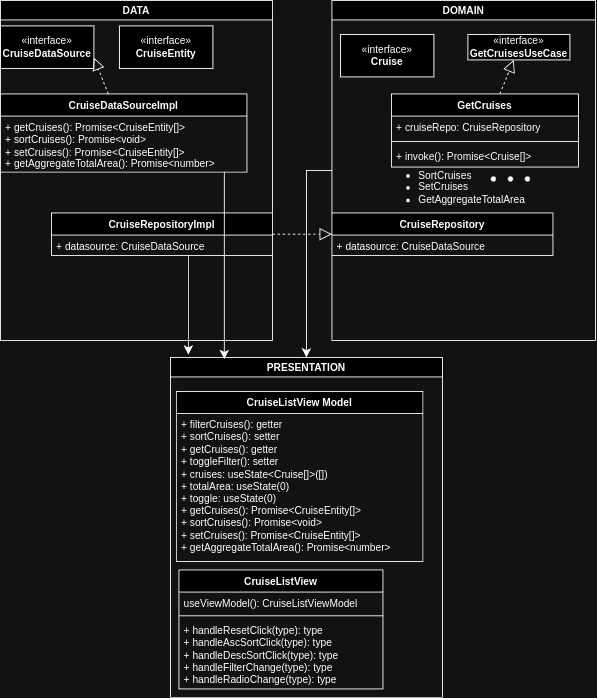

The diagram above was exported from draw.io. Its source (the exported page's mxGraphModel, read from the mxfile embedded in the PNG):
<mxGraphModel dx="1906" dy="893" grid="1" gridSize="10" guides="1" tooltips="1" connect="1" arrows="1" fold="1" page="1" pageScale="1" pageWidth="827" pageHeight="1169" math="0" shadow="0">
  <root>
    <mxCell id="WIyWlLk6GJQsqaUBKTNV-0" />
    <mxCell id="WIyWlLk6GJQsqaUBKTNV-1" parent="WIyWlLk6GJQsqaUBKTNV-0" />
    <mxCell id="IhmCZeDQ-HOPJmqMbbNZ-0" value="DATA" style="swimlane;whiteSpace=wrap;html=1;" vertex="1" parent="WIyWlLk6GJQsqaUBKTNV-1">
      <mxGeometry x="60" y="120" width="320" height="400" as="geometry" />
    </mxCell>
    <mxCell id="IhmCZeDQ-HOPJmqMbbNZ-1" value="«interface»&lt;br&gt;&lt;b&gt;CruiseDataSource&lt;/b&gt;" style="html=1;whiteSpace=wrap;" vertex="1" parent="IhmCZeDQ-HOPJmqMbbNZ-0">
      <mxGeometry y="30" width="110" height="50" as="geometry" />
    </mxCell>
    <mxCell id="IhmCZeDQ-HOPJmqMbbNZ-3" value="&lt;b&gt;CruiseDataSourceImpl&lt;/b&gt;" style="swimlane;fontStyle=1;align=center;verticalAlign=top;childLayout=stackLayout;horizontal=1;startSize=26;horizontalStack=0;resizeParent=1;resizeParentMax=0;resizeLast=0;collapsible=1;marginBottom=0;whiteSpace=wrap;html=1;" vertex="1" parent="IhmCZeDQ-HOPJmqMbbNZ-0">
      <mxGeometry y="110" width="290" height="92" as="geometry" />
    </mxCell>
    <mxCell id="IhmCZeDQ-HOPJmqMbbNZ-6" value="+ getCruises():&amp;nbsp;Promise&amp;lt;CruiseEntity[]&amp;gt;&lt;div&gt;+ sortCruises(): Promise&amp;lt;void&amp;gt;&lt;/div&gt;&lt;div&gt;+ setCruises(): Promise&amp;lt;CruiseEntity[]&amp;gt;&lt;/div&gt;&lt;div&gt;+ getAggregateTotalArea(): Promise&amp;lt;number&amp;gt;&lt;/div&gt;" style="text;strokeColor=none;fillColor=none;align=left;verticalAlign=top;spacingLeft=4;spacingRight=4;overflow=hidden;rotatable=0;points=[[0,0.5],[1,0.5]];portConstraint=eastwest;whiteSpace=wrap;html=1;" vertex="1" parent="IhmCZeDQ-HOPJmqMbbNZ-3">
      <mxGeometry y="26" width="290" height="66" as="geometry" />
    </mxCell>
    <mxCell id="IhmCZeDQ-HOPJmqMbbNZ-7" value="CruiseRepositoryImpl" style="swimlane;fontStyle=1;align=center;verticalAlign=top;childLayout=stackLayout;horizontal=1;startSize=26;horizontalStack=0;resizeParent=1;resizeParentMax=0;resizeLast=0;collapsible=1;marginBottom=0;whiteSpace=wrap;html=1;" vertex="1" parent="IhmCZeDQ-HOPJmqMbbNZ-0">
      <mxGeometry x="60" y="250" width="260" height="50" as="geometry" />
    </mxCell>
    <mxCell id="IhmCZeDQ-HOPJmqMbbNZ-10" value="+ datasource: CruiseDataSource" style="text;strokeColor=none;fillColor=none;align=left;verticalAlign=top;spacingLeft=4;spacingRight=4;overflow=hidden;rotatable=0;points=[[0,0.5],[1,0.5]];portConstraint=eastwest;whiteSpace=wrap;html=1;" vertex="1" parent="IhmCZeDQ-HOPJmqMbbNZ-7">
      <mxGeometry y="26" width="260" height="24" as="geometry" />
    </mxCell>
    <mxCell id="IhmCZeDQ-HOPJmqMbbNZ-17" value="" style="endArrow=block;dashed=1;endFill=0;endSize=12;html=1;rounded=0;entryX=1;entryY=0.75;entryDx=0;entryDy=0;" edge="1" parent="IhmCZeDQ-HOPJmqMbbNZ-0" source="IhmCZeDQ-HOPJmqMbbNZ-3" target="IhmCZeDQ-HOPJmqMbbNZ-1">
      <mxGeometry width="160" relative="1" as="geometry">
        <mxPoint x="300" y="260" as="sourcePoint" />
        <mxPoint x="460" y="260" as="targetPoint" />
      </mxGeometry>
    </mxCell>
    <mxCell id="IhmCZeDQ-HOPJmqMbbNZ-23" value="«interface»&lt;br&gt;&lt;b&gt;CruiseEntity&lt;/b&gt;" style="html=1;whiteSpace=wrap;" vertex="1" parent="IhmCZeDQ-HOPJmqMbbNZ-0">
      <mxGeometry x="140" y="30" width="110" height="50" as="geometry" />
    </mxCell>
    <mxCell id="IhmCZeDQ-HOPJmqMbbNZ-16" value="DOMAIN" style="swimlane;whiteSpace=wrap;html=1;" vertex="1" parent="WIyWlLk6GJQsqaUBKTNV-1">
      <mxGeometry x="450" y="120" width="310" height="400" as="geometry" />
    </mxCell>
    <mxCell id="IhmCZeDQ-HOPJmqMbbNZ-18" value="CruiseRepository" style="swimlane;fontStyle=1;align=center;verticalAlign=top;childLayout=stackLayout;horizontal=1;startSize=26;horizontalStack=0;resizeParent=1;resizeParentMax=0;resizeLast=0;collapsible=1;marginBottom=0;whiteSpace=wrap;html=1;" vertex="1" parent="IhmCZeDQ-HOPJmqMbbNZ-16">
      <mxGeometry y="250" width="260" height="50" as="geometry" />
    </mxCell>
    <mxCell id="IhmCZeDQ-HOPJmqMbbNZ-19" value="+ datasource: CruiseDataSource" style="text;strokeColor=none;fillColor=none;align=left;verticalAlign=top;spacingLeft=4;spacingRight=4;overflow=hidden;rotatable=0;points=[[0,0.5],[1,0.5]];portConstraint=eastwest;whiteSpace=wrap;html=1;" vertex="1" parent="IhmCZeDQ-HOPJmqMbbNZ-18">
      <mxGeometry y="26" width="260" height="24" as="geometry" />
    </mxCell>
    <mxCell id="IhmCZeDQ-HOPJmqMbbNZ-21" value="«interface»&lt;br&gt;&lt;b&gt;Cruise&lt;/b&gt;" style="html=1;whiteSpace=wrap;" vertex="1" parent="IhmCZeDQ-HOPJmqMbbNZ-16">
      <mxGeometry x="10" y="40" width="110" height="50" as="geometry" />
    </mxCell>
    <mxCell id="IhmCZeDQ-HOPJmqMbbNZ-22" value="«interface»&lt;br&gt;&lt;b&gt;GetCruisesUseCase&lt;/b&gt;" style="html=1;whiteSpace=wrap;" vertex="1" parent="IhmCZeDQ-HOPJmqMbbNZ-16">
      <mxGeometry x="160" y="40" width="120" height="30" as="geometry" />
    </mxCell>
    <mxCell id="IhmCZeDQ-HOPJmqMbbNZ-24" value="GetCruises" style="swimlane;fontStyle=1;align=center;verticalAlign=top;childLayout=stackLayout;horizontal=1;startSize=26;horizontalStack=0;resizeParent=1;resizeParentMax=0;resizeLast=0;collapsible=1;marginBottom=0;whiteSpace=wrap;html=1;" vertex="1" parent="IhmCZeDQ-HOPJmqMbbNZ-16">
      <mxGeometry x="70" y="110" width="220" height="86" as="geometry" />
    </mxCell>
    <mxCell id="IhmCZeDQ-HOPJmqMbbNZ-25" value="+ cruiseRepo: CruiseRepository" style="text;strokeColor=none;fillColor=none;align=left;verticalAlign=top;spacingLeft=4;spacingRight=4;overflow=hidden;rotatable=0;points=[[0,0.5],[1,0.5]];portConstraint=eastwest;whiteSpace=wrap;html=1;" vertex="1" parent="IhmCZeDQ-HOPJmqMbbNZ-24">
      <mxGeometry y="26" width="220" height="26" as="geometry" />
    </mxCell>
    <mxCell id="IhmCZeDQ-HOPJmqMbbNZ-26" value="" style="line;strokeWidth=1;fillColor=none;align=left;verticalAlign=middle;spacingTop=-1;spacingLeft=3;spacingRight=3;rotatable=0;labelPosition=right;points=[];portConstraint=eastwest;strokeColor=inherit;" vertex="1" parent="IhmCZeDQ-HOPJmqMbbNZ-24">
      <mxGeometry y="52" width="220" height="8" as="geometry" />
    </mxCell>
    <mxCell id="IhmCZeDQ-HOPJmqMbbNZ-27" value="+ invoke(): Promise&amp;lt;Cruise[]&amp;gt;" style="text;strokeColor=none;fillColor=none;align=left;verticalAlign=top;spacingLeft=4;spacingRight=4;overflow=hidden;rotatable=0;points=[[0,0.5],[1,0.5]];portConstraint=eastwest;whiteSpace=wrap;html=1;" vertex="1" parent="IhmCZeDQ-HOPJmqMbbNZ-24">
      <mxGeometry y="60" width="220" height="26" as="geometry" />
    </mxCell>
    <mxCell id="IhmCZeDQ-HOPJmqMbbNZ-28" value="" style="endArrow=block;dashed=1;endFill=0;endSize=12;html=1;rounded=0;" edge="1" parent="IhmCZeDQ-HOPJmqMbbNZ-16" source="IhmCZeDQ-HOPJmqMbbNZ-24" target="IhmCZeDQ-HOPJmqMbbNZ-22">
      <mxGeometry width="160" relative="1" as="geometry">
        <mxPoint x="-60" y="285" as="sourcePoint" />
        <mxPoint x="10" y="285" as="targetPoint" />
      </mxGeometry>
    </mxCell>
    <mxCell id="IhmCZeDQ-HOPJmqMbbNZ-29" value="" style="shape=waypoint;sketch=0;fillStyle=solid;size=6;pointerEvents=1;points=[];fillColor=none;resizable=0;rotatable=0;perimeter=centerPerimeter;snapToPoint=1;" vertex="1" parent="IhmCZeDQ-HOPJmqMbbNZ-16">
      <mxGeometry x="180" y="200" width="20" height="20" as="geometry" />
    </mxCell>
    <mxCell id="IhmCZeDQ-HOPJmqMbbNZ-30" value="" style="shape=waypoint;sketch=0;fillStyle=solid;size=6;pointerEvents=1;points=[];fillColor=none;resizable=0;rotatable=0;perimeter=centerPerimeter;snapToPoint=1;" vertex="1" parent="IhmCZeDQ-HOPJmqMbbNZ-16">
      <mxGeometry x="200" y="200" width="20" height="20" as="geometry" />
    </mxCell>
    <mxCell id="IhmCZeDQ-HOPJmqMbbNZ-31" value="" style="shape=waypoint;sketch=0;fillStyle=solid;size=6;pointerEvents=1;points=[];fillColor=none;resizable=0;rotatable=0;perimeter=centerPerimeter;snapToPoint=1;" vertex="1" parent="IhmCZeDQ-HOPJmqMbbNZ-16">
      <mxGeometry x="220" y="200" width="20" height="20" as="geometry" />
    </mxCell>
    <mxCell id="IhmCZeDQ-HOPJmqMbbNZ-34" value="&lt;ul&gt;&lt;li&gt;&lt;span style=&quot;background-color: initial;&quot;&gt;SortCruises&lt;/span&gt;&lt;/li&gt;&lt;li&gt;&lt;span style=&quot;background-color: initial;&quot;&gt;SetCruises&lt;/span&gt;&lt;/li&gt;&lt;li&gt;GetAggregateTotalArea&amp;nbsp;&lt;/li&gt;&lt;/ul&gt;" style="text;strokeColor=none;fillColor=none;html=1;whiteSpace=wrap;verticalAlign=middle;overflow=hidden;" vertex="1" parent="IhmCZeDQ-HOPJmqMbbNZ-16">
      <mxGeometry x="60" y="180" width="170" height="80" as="geometry" />
    </mxCell>
    <mxCell id="IhmCZeDQ-HOPJmqMbbNZ-20" value="" style="endArrow=block;dashed=1;endFill=0;endSize=12;html=1;rounded=0;" edge="1" parent="WIyWlLk6GJQsqaUBKTNV-1" source="IhmCZeDQ-HOPJmqMbbNZ-7" target="IhmCZeDQ-HOPJmqMbbNZ-18">
      <mxGeometry width="160" relative="1" as="geometry">
        <mxPoint x="197" y="240" as="sourcePoint" />
        <mxPoint x="180" y="198" as="targetPoint" />
      </mxGeometry>
    </mxCell>
    <mxCell id="IhmCZeDQ-HOPJmqMbbNZ-37" value="PRESENTATION" style="swimlane;whiteSpace=wrap;html=1;" vertex="1" parent="WIyWlLk6GJQsqaUBKTNV-1">
      <mxGeometry x="260" y="540" width="320" height="400" as="geometry" />
    </mxCell>
    <mxCell id="IhmCZeDQ-HOPJmqMbbNZ-39" value="&lt;b&gt;CruiseListView Model&lt;/b&gt;" style="swimlane;fontStyle=1;align=center;verticalAlign=top;childLayout=stackLayout;horizontal=1;startSize=26;horizontalStack=0;resizeParent=1;resizeParentMax=0;resizeLast=0;collapsible=1;marginBottom=0;whiteSpace=wrap;html=1;" vertex="1" parent="IhmCZeDQ-HOPJmqMbbNZ-37">
      <mxGeometry x="7" y="40" width="290" height="200" as="geometry" />
    </mxCell>
    <mxCell id="IhmCZeDQ-HOPJmqMbbNZ-40" value="&lt;div&gt;+ filterCruises(): getter&lt;div&gt;+ sortCruises(): setter&lt;/div&gt;&lt;div&gt;+ getCruises(): getter&lt;div&gt;+ toggleFilter(): setter&lt;/div&gt;&lt;/div&gt;&lt;div&gt;+ cruises:&amp;nbsp;useState&amp;lt;Cruise[]&amp;gt;([])&lt;div&gt;+ totalArea:&amp;nbsp;useState(0)&lt;/div&gt;&lt;/div&gt;&lt;div&gt;+ toggle:&amp;nbsp;useState(0)&lt;/div&gt;&lt;/div&gt;+ getCruises():&amp;nbsp;Promise&amp;lt;CruiseEntity[]&amp;gt;&lt;div&gt;+ sortCruises(): Promise&amp;lt;void&amp;gt;&lt;/div&gt;&lt;div&gt;+ setCruises(): Promise&amp;lt;CruiseEntity[]&amp;gt;&lt;/div&gt;&lt;div&gt;+ getAggregateTotalArea(): Promise&amp;lt;number&amp;gt;&lt;/div&gt;" style="text;strokeColor=none;fillColor=none;align=left;verticalAlign=top;spacingLeft=4;spacingRight=4;overflow=hidden;rotatable=0;points=[[0,0.5],[1,0.5]];portConstraint=eastwest;whiteSpace=wrap;html=1;" vertex="1" parent="IhmCZeDQ-HOPJmqMbbNZ-39">
      <mxGeometry y="26" width="290" height="174" as="geometry" />
    </mxCell>
    <mxCell id="IhmCZeDQ-HOPJmqMbbNZ-45" value="CruiseListView" style="swimlane;fontStyle=1;align=center;verticalAlign=top;childLayout=stackLayout;horizontal=1;startSize=26;horizontalStack=0;resizeParent=1;resizeParentMax=0;resizeLast=0;collapsible=1;marginBottom=0;whiteSpace=wrap;html=1;" vertex="1" parent="IhmCZeDQ-HOPJmqMbbNZ-37">
      <mxGeometry x="10" y="250" width="240" height="140" as="geometry" />
    </mxCell>
    <mxCell id="IhmCZeDQ-HOPJmqMbbNZ-46" value="useViewModel(): CruiseListViewModel" style="text;strokeColor=none;fillColor=none;align=left;verticalAlign=top;spacingLeft=4;spacingRight=4;overflow=hidden;rotatable=0;points=[[0,0.5],[1,0.5]];portConstraint=eastwest;whiteSpace=wrap;html=1;" vertex="1" parent="IhmCZeDQ-HOPJmqMbbNZ-45">
      <mxGeometry y="26" width="240" height="24" as="geometry" />
    </mxCell>
    <mxCell id="IhmCZeDQ-HOPJmqMbbNZ-47" value="" style="line;strokeWidth=1;fillColor=none;align=left;verticalAlign=middle;spacingTop=-1;spacingLeft=3;spacingRight=3;rotatable=0;labelPosition=right;points=[];portConstraint=eastwest;strokeColor=inherit;" vertex="1" parent="IhmCZeDQ-HOPJmqMbbNZ-45">
      <mxGeometry y="50" width="240" height="8" as="geometry" />
    </mxCell>
    <mxCell id="IhmCZeDQ-HOPJmqMbbNZ-48" value="+ handleResetClick(type): type&lt;div&gt;+&amp;nbsp;handleAscSortClick&lt;span style=&quot;color: rgba(0, 0, 0, 0); font-family: monospace; font-size: 0px; text-wrap-mode: nowrap;&quot;&gt;%3CmxGraphModel%3E%3Croot%3E%3CmxCell%20id%3D%220%22%2F%3E%3CmxCell%20id%3D%221%22%20parent%3D%220%22%2F%3E%3CmxCell%20id%3D%222%22%20value%3D%22%2B%20handleResetClick(type)%3A%20type%26lt%3Bdiv%26gt%3B%2B%20handleResetClick(type)%3A%20type%26lt%3B%2Fdiv%26gt%3B%26lt%3Bdiv%26gt%3B%2B%20handleResetClick(type)%3A%20type%26lt%3B%2Fdiv%26gt%3B%26lt%3Bdiv%26gt%3B%2B%20handleResetClick(type)%3A%20type%26lt%3B%2Fdiv%26gt%3B%26lt%3Bdiv%26gt%3B%2B%20handleResetClick(type)%3A%20type%26lt%3B%2Fdiv%26gt%3B%22%20style%3D%22text%3BstrokeColor%3Dnone%3BfillColor%3Dnone%3Balign%3Dleft%3BverticalAlign%3Dtop%3BspacingLeft%3D4%3BspacingRight%3D4%3Boverflow%3Dhidden%3Brotatable%3D0%3Bpoints%3D%5B%5B0%2C0.5%5D%2C%5B1%2C0.5%5D%5D%3BportConstraint%3Deastwest%3BwhiteSpace%3Dwrap%3Bhtml%3D1%3B%22%20vertex%3D%221%22%20parent%3D%221%22%3E%3CmxGeometry%20x%3D%22260%22%20y%3D%22838%22%20width%3D%22210%22%20height%3D%22102%22%20as%3D%22geometry%22%2F%3E%3C%2FmxCell%3E%3C%2Froot%3E%3C%2FmxGraphModel%3E&lt;/span&gt;&lt;span style=&quot;color: rgba(0, 0, 0, 0); font-family: monospace; font-size: 0px; text-wrap-mode: nowrap; background-color: initial;&quot;&gt;%3CmxGraphModel%3E%3Croot%3E%3CmxCell%20id%3D%220%22%2F%3E%3CmxCell%20id%3D%221%22%20parent%3D%220%22%2F%3E%3CmxCell%20id%3D%222%22%20value%3D%22%2B%20handleResetClick(type)%3A%20type%26lt%3Bdiv%26gt%3B%2B%20handleResetClick(type)%3A%20type%26lt%3B%2Fdiv%26gt%3B%26lt%3Bdiv%26gt%3B%2B%20handleResetClick(type)%3A%20type%26lt%3B%2Fdiv%26gt%3B%26lt%3Bdiv%26gt%3B%2B%20handleResetClick(type)%3A%20type%26lt%3B%2Fdiv%26gt%3B%26lt%3Bdiv%26gt%3B%2B%20handleResetClick(type)%3A%20type%26lt%3B%2Fdiv%26gt%3B%22%20style%3D%22text%3BstrokeColor%3Dnone%3BfillColor%3Dnone%3Balign%3Dleft%3BverticalAlign%3Dtop%3BspacingLeft%3D4%3BspacingRight%3D4%3Boverflow%3Dhidden%3Brotatable%3D0%3Bpoints%3D%5B%5B0%2C0.5%5D%2C%5B1%2C0.5%5D%5D%3BportConstraint%3Deastwest%3BwhiteSpace%3Dwrap%3Bhtml%3D1%3B%22%20vertex%3D%221%22%20parent%3D%221%22%3E%3CmxGeometry%20x%3D%22260%22%20y%3D%22838%22%20width%3D%22210%22%20height%3D%22102%22%20as%3D%22geometry%22%2F%3E%3C%2FmxCell%3E%3C%2Froot%3E%3C%2FmxGraphModel%3E&lt;/span&gt;&lt;span style=&quot;background-color: initial;&quot;&gt;(type): type&lt;/span&gt;&lt;/div&gt;&lt;div&gt;+ handleDescSortClick(type): type&lt;/div&gt;&lt;div&gt;+ handleFilterChange(type): type&lt;/div&gt;&lt;div&gt;+ handleRadioChange(type): type&lt;/div&gt;" style="text;strokeColor=none;fillColor=none;align=left;verticalAlign=top;spacingLeft=4;spacingRight=4;overflow=hidden;rotatable=0;points=[[0,0.5],[1,0.5]];portConstraint=eastwest;whiteSpace=wrap;html=1;" vertex="1" parent="IhmCZeDQ-HOPJmqMbbNZ-45">
      <mxGeometry y="58" width="240" height="82" as="geometry" />
    </mxCell>
    <mxCell id="IhmCZeDQ-HOPJmqMbbNZ-49" value="" style="edgeStyle=segmentEdgeStyle;endArrow=classic;html=1;curved=0;rounded=0;endSize=8;startSize=8;" edge="1" parent="WIyWlLk6GJQsqaUBKTNV-1" source="IhmCZeDQ-HOPJmqMbbNZ-16" target="IhmCZeDQ-HOPJmqMbbNZ-37">
      <mxGeometry width="50" height="50" relative="1" as="geometry">
        <mxPoint x="370" y="530" as="sourcePoint" />
        <mxPoint x="420" y="480" as="targetPoint" />
      </mxGeometry>
    </mxCell>
    <mxCell id="IhmCZeDQ-HOPJmqMbbNZ-50" value="" style="edgeStyle=segmentEdgeStyle;endArrow=classic;html=1;curved=0;rounded=0;endSize=8;startSize=8;entryX=0.066;entryY=-0.008;entryDx=0;entryDy=0;entryPerimeter=0;" edge="1" parent="WIyWlLk6GJQsqaUBKTNV-1" source="IhmCZeDQ-HOPJmqMbbNZ-7" target="IhmCZeDQ-HOPJmqMbbNZ-37">
      <mxGeometry width="50" height="50" relative="1" as="geometry">
        <mxPoint x="460" y="330" as="sourcePoint" />
        <mxPoint x="430" y="550" as="targetPoint" />
      </mxGeometry>
    </mxCell>
    <mxCell id="IhmCZeDQ-HOPJmqMbbNZ-51" value="" style="edgeStyle=segmentEdgeStyle;endArrow=classic;html=1;curved=0;rounded=0;endSize=8;startSize=8;entryX=0.198;entryY=0.005;entryDx=0;entryDy=0;entryPerimeter=0;" edge="1" parent="WIyWlLk6GJQsqaUBKTNV-1" source="IhmCZeDQ-HOPJmqMbbNZ-3" target="IhmCZeDQ-HOPJmqMbbNZ-37">
      <mxGeometry width="50" height="50" relative="1" as="geometry">
        <mxPoint x="291" y="430" as="sourcePoint" />
        <mxPoint x="291" y="547" as="targetPoint" />
      </mxGeometry>
    </mxCell>
  </root>
</mxGraphModel>